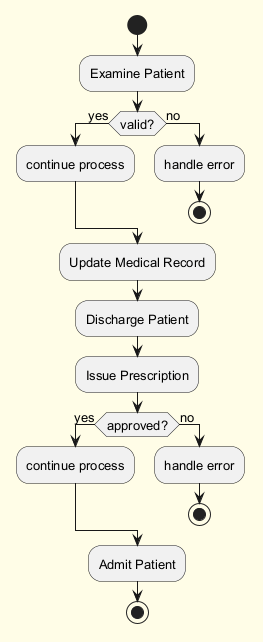

The diagram above was rendered by PlantUML. Its source (embedded in the PNG):
@startuml
skinparam backgroundColor #FFFDE7
skinparam classBackgroundColor #FFF9C4
skinparam classBorderColor #F57F17
skinparam defaultFontSize 13
start
:Examine Patient;
if (valid?) then (yes)
:continue process;
else (no)
:handle error;
stop
endif
:Update Medical Record;
:Discharge Patient;
:Issue Prescription;
if (approved?) then (yes)
:continue process;
else (no)
:handle error;
stop
endif
:Admit Patient;
stop
@enduml